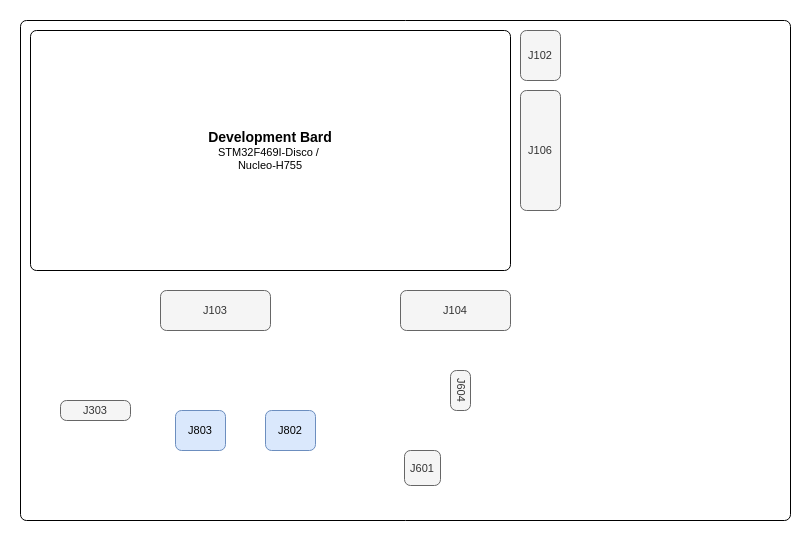

The diagram above was exported from draw.io. Its source (the exported page's mxGraphModel, read from the mxfile embedded in the PNG):
<mxGraphModel dx="1368" dy="843" grid="1" gridSize="10" guides="1" tooltips="1" connect="1" arrows="1" fold="1" page="1" pageScale="1" pageWidth="827" pageHeight="1169" math="0" shadow="0">
  <root>
    <mxCell id="O8M7Bm_j_WfLW-qqEulR-0" />
    <mxCell id="O8M7Bm_j_WfLW-qqEulR-1" parent="O8M7Bm_j_WfLW-qqEulR-0" />
    <mxCell id="O8M7Bm_j_WfLW-qqEulR-2" value="" style="rounded=1;whiteSpace=wrap;html=1;align=center;verticalAlign=middle;fontFamily=Helvetica;fontSize=11;labelBackgroundColor=none;arcSize=12;absoluteArcSize=1;" vertex="1" parent="O8M7Bm_j_WfLW-qqEulR-1">
      <mxGeometry x="30" y="70" width="770" height="500" as="geometry" />
    </mxCell>
    <mxCell id="O8M7Bm_j_WfLW-qqEulR-3" value="&lt;b&gt;&lt;font style=&quot;font-size: 14px;&quot;&gt;Development Bard&lt;/font&gt;&lt;/b&gt;&lt;div&gt;STM32F469I-Disco /&amp;nbsp;&lt;br&gt;Nucleo-H755&lt;/div&gt;" style="rounded=1;whiteSpace=wrap;html=1;align=center;verticalAlign=middle;fontFamily=Helvetica;fontSize=11;labelBackgroundColor=none;arcSize=12;absoluteArcSize=1;fillOpacity=100;" vertex="1" parent="O8M7Bm_j_WfLW-qqEulR-1">
      <mxGeometry x="40" y="80" width="480" height="240" as="geometry" />
    </mxCell>
    <mxCell id="O8M7Bm_j_WfLW-qqEulR-4" value="J102" style="rounded=1;whiteSpace=wrap;html=1;align=center;verticalAlign=middle;fontFamily=Helvetica;fontSize=11;labelBackgroundColor=none;arcSize=12;fillColor=#f5f5f5;fontColor=#333333;strokeColor=#666666;fillOpacity=100;absoluteArcSize=1;" vertex="1" parent="O8M7Bm_j_WfLW-qqEulR-1">
      <mxGeometry x="530" y="80" width="40" height="50" as="geometry" />
    </mxCell>
    <mxCell id="O8M7Bm_j_WfLW-qqEulR-5" value="J106" style="rounded=1;whiteSpace=wrap;html=1;align=center;verticalAlign=middle;fontFamily=Helvetica;fontSize=11;labelBackgroundColor=none;arcSize=12;fillColor=#f5f5f5;fontColor=#333333;strokeColor=#666666;fillOpacity=100;absoluteArcSize=1;" vertex="1" parent="O8M7Bm_j_WfLW-qqEulR-1">
      <mxGeometry x="530" y="140" width="40" height="120" as="geometry" />
    </mxCell>
    <mxCell id="O8M7Bm_j_WfLW-qqEulR-6" value="J104" style="rounded=1;whiteSpace=wrap;html=1;align=center;verticalAlign=middle;fontFamily=Helvetica;fontSize=11;labelBackgroundColor=none;arcSize=12;fillColor=#f5f5f5;fontColor=#333333;strokeColor=#666666;fillOpacity=100;absoluteArcSize=1;" vertex="1" parent="O8M7Bm_j_WfLW-qqEulR-1">
      <mxGeometry x="410" y="340" width="110" height="40" as="geometry" />
    </mxCell>
    <mxCell id="O8M7Bm_j_WfLW-qqEulR-7" value="J103" style="rounded=1;whiteSpace=wrap;html=1;align=center;verticalAlign=middle;fontFamily=Helvetica;fontSize=11;labelBackgroundColor=none;arcSize=12;fillColor=#f5f5f5;fontColor=#333333;strokeColor=#666666;fillOpacity=100;absoluteArcSize=1;" vertex="1" parent="O8M7Bm_j_WfLW-qqEulR-1">
      <mxGeometry x="170" y="340" width="110" height="40" as="geometry" />
    </mxCell>
    <mxCell id="O8M7Bm_j_WfLW-qqEulR-8" value="J303" style="rounded=1;whiteSpace=wrap;html=1;align=center;verticalAlign=middle;fontFamily=Helvetica;fontSize=11;labelBackgroundColor=none;arcSize=12;fillColor=#f5f5f5;strokeColor=#666666;fillOpacity=100;absoluteArcSize=1;fontColor=#333333;" vertex="1" parent="O8M7Bm_j_WfLW-qqEulR-1">
      <mxGeometry x="70" y="450" width="70" height="20" as="geometry" />
    </mxCell>
    <mxCell id="O8M7Bm_j_WfLW-qqEulR-9" value="J803" style="rounded=1;whiteSpace=wrap;html=1;align=center;verticalAlign=middle;fontFamily=Helvetica;fontSize=11;labelBackgroundColor=none;arcSize=12;fillColor=#dae8fc;strokeColor=#6c8ebf;fillOpacity=100;absoluteArcSize=1;" vertex="1" parent="O8M7Bm_j_WfLW-qqEulR-1">
      <mxGeometry x="185" y="460" width="50" height="40" as="geometry" />
    </mxCell>
    <mxCell id="O8M7Bm_j_WfLW-qqEulR-10" value="J802" style="rounded=1;whiteSpace=wrap;html=1;align=center;verticalAlign=middle;fontFamily=Helvetica;fontSize=11;labelBackgroundColor=none;arcSize=12;fillColor=#dae8fc;strokeColor=#6c8ebf;fillOpacity=100;absoluteArcSize=1;" vertex="1" parent="O8M7Bm_j_WfLW-qqEulR-1">
      <mxGeometry x="275" y="460" width="50" height="40" as="geometry" />
    </mxCell>
    <mxCell id="O8M7Bm_j_WfLW-qqEulR-11" value="" style="group;arcSize=12;fillOpacity=100;absoluteArcSize=1;" vertex="1" connectable="0" parent="O8M7Bm_j_WfLW-qqEulR-1">
      <mxGeometry x="410" y="390" width="160" height="170" as="geometry" />
    </mxCell>
    <mxCell id="O8M7Bm_j_WfLW-qqEulR-12" value="J601" style="rounded=1;whiteSpace=wrap;html=1;align=center;verticalAlign=middle;fontFamily=Helvetica;fontSize=11;labelBackgroundColor=none;arcSize=12;fillColor=#f5f5f5;fontColor=#333333;strokeColor=#666666;fillOpacity=100;absoluteArcSize=1;" vertex="1" parent="O8M7Bm_j_WfLW-qqEulR-11">
      <mxGeometry x="4" y="110" width="36" height="35" as="geometry" />
    </mxCell>
    <mxCell id="O8M7Bm_j_WfLW-qqEulR-13" value="J604" style="rounded=1;whiteSpace=wrap;html=1;align=center;verticalAlign=middle;fontFamily=Helvetica;fontSize=11;labelBackgroundColor=none;arcSize=12;textDirection=vertical-lr;fillColor=#f5f5f5;fontColor=#333333;strokeColor=#666666;fillOpacity=100;absoluteArcSize=1;" vertex="1" parent="O8M7Bm_j_WfLW-qqEulR-11">
      <mxGeometry x="50" y="30" width="20" height="40" as="geometry" />
    </mxCell>
  </root>
</mxGraphModel>